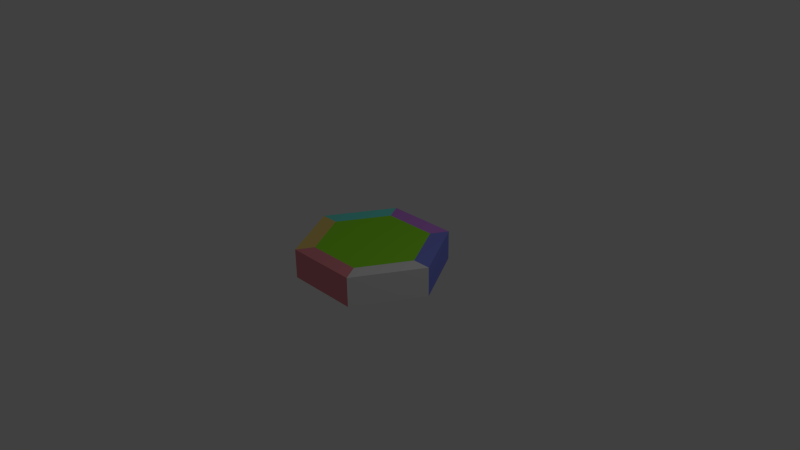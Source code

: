 # Source: hex.blend  (saved by Blender 2.66.1; exported with 4.5.12 LTS)
import bpy
from mathutils import Matrix  # noqa: F401  (used for matrix-valued properties, if any)

bpy.ops.wm.read_factory_settings(use_empty=True)
scene = bpy.context.scene
scene.name = 'Scene'

# ---- collections
col_collection_1 = bpy.data.collections.new('Collection 1'); scene.collection.children.link(col_collection_1)

# ---- materials (node trees are filled in below, after node groups)
mat_center = bpy.data.materials.new('center')
mat_center.alpha_threshold = 0.0
mat_center.use_transparent_shadow = False
mat_center.diffuse_color = (0.2932, 0.8, 0.03193, 1.0)
mat_center.roughness = 0.5
mat_center.specular_intensity = 0.6258
mat_center.line_color = (0.0, 0.0, 0.0, 1.0)
mat_bottom_right = bpy.data.materials.new('bottom_right')
mat_bottom_right.alpha_threshold = 0.0
mat_bottom_right.use_transparent_shadow = False
mat_bottom_right.roughness = 0.5
mat_bottom_right.line_color = (0.0, 0.0, 0.0, 1.0)
mat_bottom = bpy.data.materials.new('bottom')
mat_bottom.alpha_threshold = 0.0
mat_bottom.use_transparent_shadow = False
mat_bottom.diffuse_color = (0.8, 0.2657, 0.2963, 1.0)
mat_bottom.roughness = 0.5
mat_bottom.line_color = (0.0, 0.0, 0.0, 1.0)
mat_bottom_left = bpy.data.materials.new('bottom_left')
mat_bottom_left.alpha_threshold = 0.0
mat_bottom_left.use_transparent_shadow = False
mat_bottom_left.diffuse_color = (0.8, 0.6017, 0.1799, 1.0)
mat_bottom_left.roughness = 0.5
mat_bottom_left.line_color = (0.0, 0.0, 0.0, 1.0)
mat_top_left = bpy.data.materials.new('top_left')
mat_top_left.alpha_threshold = 0.0
mat_top_left.use_transparent_shadow = False
mat_top_left.diffuse_color = (0.1722, 0.8, 0.6976, 1.0)
mat_top_left.roughness = 0.5
mat_top_left.line_color = (0.0, 0.0, 0.0, 1.0)
mat_top = bpy.data.materials.new('top')
mat_top.alpha_threshold = 0.0
mat_top.use_transparent_shadow = False
mat_top.diffuse_color = (0.5917, 0.2403, 0.8, 1.0)
mat_top.roughness = 0.5
mat_top.line_color = (0.0, 0.0, 0.0, 1.0)
mat_top_right = bpy.data.materials.new('top_right')
mat_top_right.alpha_threshold = 0.0
mat_top_right.use_transparent_shadow = False
mat_top_right.diffuse_color = (0.2231, 0.2586, 0.8, 1.0)
mat_top_right.roughness = 0.5
mat_top_right.line_color = (0.0, 0.0, 0.0, 1.0)

# ---- material node trees

# ---- world
world_world = bpy.data.worlds.new('World'); scene.world = world_world
world_world.color = (0.05088, 0.05088, 0.05088)
world_world.use_sun_shadow = False
world_world.sun_shadow_jitter_overblur = 0.0
world_world.cycles.sampling_method = 'MANUAL'
world_world.cycles.sample_map_resolution = 256

# ---- cameras
cam_camera = bpy.data.cameras.new('Camera')
cam_camera.clip_end = 100.0
cam_camera.lens = 35.0
cam_camera.sensor_width = 32.0
cam_camera.sensor_height = 18.0
cam_camera.ortho_scale = 7.314
cam_camera.dof.focus_distance = 0.0
cam_camera.dof.aperture_fstop = 128.0

# ---- lights
light_lamp = bpy.data.lights.new('Lamp', 'POINT')
light_lamp.transmission_factor = 0.0
light_lamp.cutoff_distance = 30.0
light_lamp.energy = 100.0
light_lamp.shadow_buffer_clip_start = 1.001
light_lamp.shadow_soft_size = 0.1
light_lamp.shadow_maximum_resolution = 0.006
light_lamp.use_absolute_resolution = True
light_lamp.cycles.use_multiple_importance_sampling = False

# ---- meshes
me_hex = bpy.data.meshes.new('hex')
me_hex.from_pydata([(0.375, 0.6502, 0.2), (-0.375, 0.6502, 0.2), (0.75, -4.471e-07, 0.2), (-0.7513, 8.933e-08, 0.2003), (0.375, -0.6503, 0.2), (0.5, 0.867, -0.2), (0.5, -0.867, -0.2), (-0.5, -0.867, -0.2), (-0.5, 0.867, -0.2), (0.5, 0.867, 0.2), (0.5, -0.867, 0.2), (-0.5, -0.867, 0.2), (-0.5, 0.867, 0.2), (1.0, -5.96e-08, -0.2), (-1.0, 2.98e-07, -0.2), (1.0, -5.364e-07, 0.2), (-1.002, 1.788e-07, 0.2003), (-0.375, -0.6502, 0.2)], [], [(13, 6, 7, 14), (13, 15, 10, 6), (6, 10, 11, 7), (14, 16, 12, 8), (9, 5, 8, 12), (5, 13, 14, 8), (5, 9, 15, 13), (7, 11, 16, 14), (12, 16, 3, 1), (15, 9, 0, 2), (9, 12, 1, 0), (17, 11, 10, 4), (15, 2, 4, 10), (3, 16, 11, 17), (3, 17, 4, 2, 0, 1)])
me_hex.polygons.foreach_set('material_index', [0, 1, 2, 4, 5, 0, 6, 3, 4, 6, 5, 2, 1, 3, 0])
me_hex.materials.append(mat_center)
me_hex.materials.append(mat_bottom_right)
me_hex.materials.append(mat_bottom)
me_hex.materials.append(mat_bottom_left)
me_hex.materials.append(mat_top_left)
me_hex.materials.append(mat_top)
me_hex.materials.append(mat_top_right)
me_hex.use_remesh_preserve_volume = False
me_hex.use_remesh_preserve_attributes = False
me_hex.use_mirror_vertex_groups = False
me_hex.update()

# ---- objects
ob_hex = bpy.data.objects.new('hex', me_hex)
ob_lamp = bpy.data.objects.new('Lamp', light_lamp)
ob_camera = bpy.data.objects.new('Camera', cam_camera)

# ---- transforms, parenting, visibility, modifiers, constraints
ob_hex.location = (0.0, 0.0, 0.0)
ob_hex.lock_rotations_4d = False
ob_hex.empty_display_type = 'ARROWS'
ob_hex.lineart.crease_threshold = 0.0
ob_lamp.location = (4.076, 1.005, 5.904)
ob_lamp.rotation_euler = (0.6503, 0.05522, 1.866)
ob_lamp.lock_rotations_4d = False
ob_lamp.empty_display_type = 'ARROWS'
ob_lamp.color = (0.0, 0.0, 0.0, 0.0)
ob_lamp.lineart.crease_threshold = 0.0
ob_camera.location = (7.481, -6.508, 5.344)
ob_camera.rotation_euler = (1.109, 0.01082, 0.8149)
ob_camera.lock_rotations_4d = False
ob_camera.empty_display_type = 'ARROWS'
ob_camera.color = (0.0, 0.0, 0.0, 0.0)
ob_camera.display_type = 'WIRE'
ob_camera.lineart.crease_threshold = 0.0

# ---- collection membership
col_collection_1.objects.link(ob_hex)
col_collection_1.objects.link(ob_lamp)
col_collection_1.objects.link(ob_camera)

# ---- scene / render settings (as saved in the file)
scene.camera = ob_camera
scene.frame_start = 1; scene.frame_end = 250; scene.frame_set(1)
scene.render.engine = 'BLENDER_EEVEE_NEXT'
scene.render.image_settings.color_mode = 'RGB'
scene.render.image_settings.compression = 90
scene.render.resolution_percentage = 50
scene.render.dither_intensity = 0.0
scene.render.bake_margin = 2
scene.cycles.use_denoising = False
scene.cycles.samples = 10
scene.cycles.sampling_pattern = 'TABULATED_SOBOL'
scene.cycles.light_sampling_threshold = 0.0
scene.cycles.use_adaptive_sampling = False
scene.cycles.use_light_tree = False
scene.cycles.blur_glossy = 0.0
scene.cycles.volume_bounces = 1
scene.cycles.pixel_filter_type = 'GAUSSIAN'
scene.cycles.sample_clamp_indirect = 0.0
scene.view_settings.view_transform = 'Standard'
bpy.context.view_layer.update()
